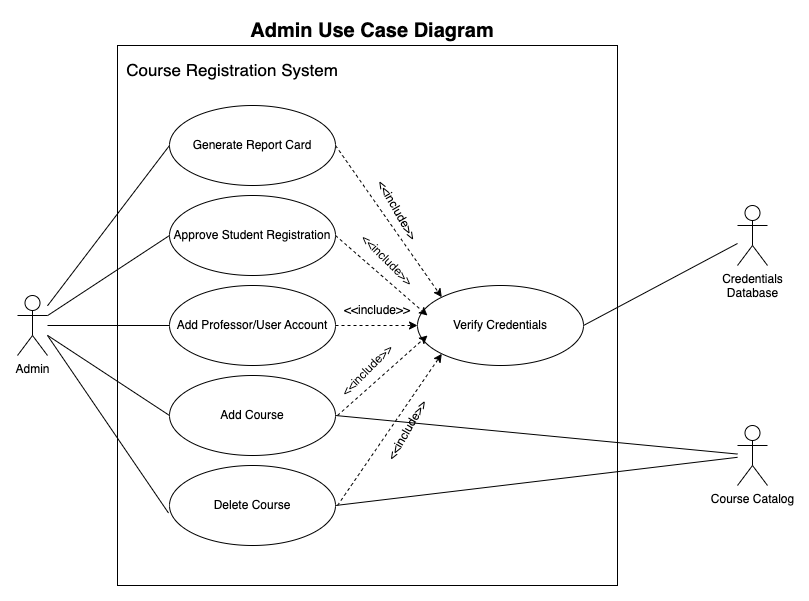

The diagram above was exported from draw.io. Its source (the exported page's mxGraphModel, read from the mxfile embedded in the PNG):
<mxGraphModel dx="1242" dy="771" grid="1" gridSize="10" guides="1" tooltips="1" connect="1" arrows="1" fold="1" page="1" pageScale="1" pageWidth="827" pageHeight="1169" math="0" shadow="0">
  <root>
    <mxCell id="0" />
    <mxCell id="1" parent="0" />
    <mxCell id="RQYoDZEViSUESKwTr791-1" value="" style="rounded=0;whiteSpace=wrap;html=1;" parent="1" vertex="1">
      <mxGeometry x="220" y="150" width="500" height="540" as="geometry" />
    </mxCell>
    <mxCell id="RQYoDZEViSUESKwTr791-3" value="Admin" style="shape=umlActor;verticalLabelPosition=bottom;verticalAlign=top;html=1;" parent="1" vertex="1">
      <mxGeometry x="120" y="400" width="30" height="60" as="geometry" />
    </mxCell>
    <mxCell id="RQYoDZEViSUESKwTr791-4" value="Generate Report Card" style="ellipse;whiteSpace=wrap;html=1;" parent="1" vertex="1">
      <mxGeometry x="272" y="210" width="166" height="80" as="geometry" />
    </mxCell>
    <mxCell id="RQYoDZEViSUESKwTr791-5" value="Approve Student Registration" style="ellipse;whiteSpace=wrap;html=1;" parent="1" vertex="1">
      <mxGeometry x="272" y="300" width="166" height="80" as="geometry" />
    </mxCell>
    <mxCell id="RQYoDZEViSUESKwTr791-6" value="Add Professor/User Account" style="ellipse;whiteSpace=wrap;html=1;" parent="1" vertex="1">
      <mxGeometry x="272" y="390" width="166" height="80" as="geometry" />
    </mxCell>
    <mxCell id="RQYoDZEViSUESKwTr791-7" value="Add Course" style="ellipse;whiteSpace=wrap;html=1;" parent="1" vertex="1">
      <mxGeometry x="272" y="480" width="166" height="80" as="geometry" />
    </mxCell>
    <mxCell id="RQYoDZEViSUESKwTr791-10" value="Verify Credentials" style="ellipse;whiteSpace=wrap;html=1;" parent="1" vertex="1">
      <mxGeometry x="520" y="390" width="166" height="80" as="geometry" />
    </mxCell>
    <mxCell id="RQYoDZEViSUESKwTr791-11" value="Delete Course" style="ellipse;whiteSpace=wrap;html=1;" parent="1" vertex="1">
      <mxGeometry x="272" y="570" width="166" height="80" as="geometry" />
    </mxCell>
    <mxCell id="GiMBaosnCrm9qFbu5inL-2" value="" style="endArrow=none;html=1;rounded=0;entryX=0;entryY=0.5;entryDx=0;entryDy=0;endFill=0;" edge="1" parent="1" source="RQYoDZEViSUESKwTr791-3" target="RQYoDZEViSUESKwTr791-4">
      <mxGeometry width="50" height="50" relative="1" as="geometry">
        <mxPoint x="390" y="460" as="sourcePoint" />
        <mxPoint x="440" y="410" as="targetPoint" />
      </mxGeometry>
    </mxCell>
    <mxCell id="GiMBaosnCrm9qFbu5inL-3" value="" style="endArrow=none;html=1;rounded=0;entryX=0;entryY=0.5;entryDx=0;entryDy=0;endFill=0;" edge="1" parent="1" source="RQYoDZEViSUESKwTr791-3" target="RQYoDZEViSUESKwTr791-5">
      <mxGeometry width="50" height="50" relative="1" as="geometry">
        <mxPoint x="390" y="460" as="sourcePoint" />
        <mxPoint x="440" y="410" as="targetPoint" />
      </mxGeometry>
    </mxCell>
    <mxCell id="GiMBaosnCrm9qFbu5inL-4" value="" style="endArrow=none;html=1;rounded=0;entryX=0;entryY=0.5;entryDx=0;entryDy=0;endFill=0;" edge="1" parent="1" source="RQYoDZEViSUESKwTr791-3" target="RQYoDZEViSUESKwTr791-6">
      <mxGeometry width="50" height="50" relative="1" as="geometry">
        <mxPoint x="390" y="460" as="sourcePoint" />
        <mxPoint x="440" y="410" as="targetPoint" />
      </mxGeometry>
    </mxCell>
    <mxCell id="GiMBaosnCrm9qFbu5inL-5" value="" style="endArrow=none;html=1;rounded=0;entryX=0;entryY=0.5;entryDx=0;entryDy=0;endFill=0;" edge="1" parent="1" source="RQYoDZEViSUESKwTr791-3" target="RQYoDZEViSUESKwTr791-7">
      <mxGeometry width="50" height="50" relative="1" as="geometry">
        <mxPoint x="390" y="460" as="sourcePoint" />
        <mxPoint x="440" y="410" as="targetPoint" />
      </mxGeometry>
    </mxCell>
    <mxCell id="GiMBaosnCrm9qFbu5inL-6" value="" style="endArrow=none;html=1;rounded=0;entryX=-0.006;entryY=0.594;entryDx=0;entryDy=0;entryPerimeter=0;endFill=0;" edge="1" parent="1" target="RQYoDZEViSUESKwTr791-11">
      <mxGeometry width="50" height="50" relative="1" as="geometry">
        <mxPoint x="150" y="440" as="sourcePoint" />
        <mxPoint x="440" y="410" as="targetPoint" />
      </mxGeometry>
    </mxCell>
    <mxCell id="GiMBaosnCrm9qFbu5inL-7" value="Credentials &lt;br&gt;Database" style="shape=umlActor;verticalLabelPosition=bottom;verticalAlign=top;html=1;" vertex="1" parent="1">
      <mxGeometry x="840" y="310" width="30" height="60" as="geometry" />
    </mxCell>
    <mxCell id="GiMBaosnCrm9qFbu5inL-8" value="Course Catalog&lt;br&gt;" style="shape=umlActor;verticalLabelPosition=bottom;verticalAlign=top;html=1;" vertex="1" parent="1">
      <mxGeometry x="840" y="530" width="30" height="60" as="geometry" />
    </mxCell>
    <mxCell id="GiMBaosnCrm9qFbu5inL-13" value="" style="endArrow=none;html=1;rounded=0;exitX=1;exitY=0.5;exitDx=0;exitDy=0;" edge="1" parent="1" source="RQYoDZEViSUESKwTr791-7" target="GiMBaosnCrm9qFbu5inL-8">
      <mxGeometry width="50" height="50" relative="1" as="geometry">
        <mxPoint x="390" y="460" as="sourcePoint" />
        <mxPoint x="440" y="410" as="targetPoint" />
      </mxGeometry>
    </mxCell>
    <mxCell id="GiMBaosnCrm9qFbu5inL-14" value="" style="endArrow=none;html=1;rounded=0;exitX=1;exitY=0.5;exitDx=0;exitDy=0;" edge="1" parent="1" source="RQYoDZEViSUESKwTr791-11" target="GiMBaosnCrm9qFbu5inL-8">
      <mxGeometry width="50" height="50" relative="1" as="geometry">
        <mxPoint x="390" y="460" as="sourcePoint" />
        <mxPoint x="440" y="410" as="targetPoint" />
      </mxGeometry>
    </mxCell>
    <mxCell id="GiMBaosnCrm9qFbu5inL-15" value="" style="endArrow=none;html=1;rounded=0;exitX=1;exitY=0.5;exitDx=0;exitDy=0;" edge="1" parent="1" source="RQYoDZEViSUESKwTr791-10" target="GiMBaosnCrm9qFbu5inL-7">
      <mxGeometry width="50" height="50" relative="1" as="geometry">
        <mxPoint x="390" y="460" as="sourcePoint" />
        <mxPoint x="440" y="410" as="targetPoint" />
      </mxGeometry>
    </mxCell>
    <mxCell id="GiMBaosnCrm9qFbu5inL-17" value="" style="html=1;labelBackgroundColor=#ffffff;startArrow=none;startFill=0;startSize=6;endArrow=classic;endFill=1;endSize=6;jettySize=auto;orthogonalLoop=1;strokeWidth=1;dashed=1;fontSize=14;rounded=0;exitX=1;exitY=0.5;exitDx=0;exitDy=0;entryX=0;entryY=0;entryDx=0;entryDy=0;" edge="1" parent="1" source="RQYoDZEViSUESKwTr791-4" target="RQYoDZEViSUESKwTr791-10">
      <mxGeometry width="60" height="60" relative="1" as="geometry">
        <mxPoint x="380" y="460" as="sourcePoint" />
        <mxPoint x="520" y="430" as="targetPoint" />
      </mxGeometry>
    </mxCell>
    <mxCell id="GiMBaosnCrm9qFbu5inL-19" value="" style="html=1;labelBackgroundColor=#ffffff;startArrow=none;startFill=0;startSize=6;endArrow=classic;endFill=1;endSize=6;jettySize=auto;orthogonalLoop=1;strokeWidth=1;dashed=1;fontSize=14;rounded=0;exitX=1;exitY=0.5;exitDx=0;exitDy=0;entryX=0.06;entryY=0.375;entryDx=0;entryDy=0;entryPerimeter=0;" edge="1" parent="1" source="RQYoDZEViSUESKwTr791-5" target="RQYoDZEViSUESKwTr791-10">
      <mxGeometry width="60" height="60" relative="1" as="geometry">
        <mxPoint x="380" y="460" as="sourcePoint" />
        <mxPoint x="440" y="400" as="targetPoint" />
      </mxGeometry>
    </mxCell>
    <mxCell id="GiMBaosnCrm9qFbu5inL-20" value="" style="html=1;labelBackgroundColor=#ffffff;startArrow=none;startFill=0;startSize=6;endArrow=classic;endFill=1;endSize=6;jettySize=auto;orthogonalLoop=1;strokeWidth=1;dashed=1;fontSize=14;rounded=0;exitX=1;exitY=0.5;exitDx=0;exitDy=0;" edge="1" parent="1" source="RQYoDZEViSUESKwTr791-6">
      <mxGeometry width="60" height="60" relative="1" as="geometry">
        <mxPoint x="380" y="460" as="sourcePoint" />
        <mxPoint x="520" y="430" as="targetPoint" />
      </mxGeometry>
    </mxCell>
    <mxCell id="GiMBaosnCrm9qFbu5inL-21" value="" style="html=1;labelBackgroundColor=#ffffff;startArrow=none;startFill=0;startSize=6;endArrow=classic;endFill=1;endSize=6;jettySize=auto;orthogonalLoop=1;strokeWidth=1;dashed=1;fontSize=14;rounded=0;" edge="1" parent="1">
      <mxGeometry width="60" height="60" relative="1" as="geometry">
        <mxPoint x="440" y="520" as="sourcePoint" />
        <mxPoint x="530" y="440" as="targetPoint" />
      </mxGeometry>
    </mxCell>
    <mxCell id="GiMBaosnCrm9qFbu5inL-22" value="" style="html=1;labelBackgroundColor=#ffffff;startArrow=none;startFill=0;startSize=6;endArrow=classic;endFill=1;endSize=6;jettySize=auto;orthogonalLoop=1;strokeWidth=1;dashed=1;fontSize=14;rounded=0;entryX=0;entryY=1;entryDx=0;entryDy=0;" edge="1" parent="1" target="RQYoDZEViSUESKwTr791-10">
      <mxGeometry width="60" height="60" relative="1" as="geometry">
        <mxPoint x="440" y="610" as="sourcePoint" />
        <mxPoint x="440" y="400" as="targetPoint" />
      </mxGeometry>
    </mxCell>
    <mxCell id="GiMBaosnCrm9qFbu5inL-25" value="Course Registration System" style="text;html=1;strokeColor=none;fillColor=none;align=center;verticalAlign=middle;whiteSpace=wrap;rounded=0;fontSize=17;" vertex="1" parent="1">
      <mxGeometry x="220" y="160" width="230" height="30" as="geometry" />
    </mxCell>
    <mxCell id="GiMBaosnCrm9qFbu5inL-27" value="Admin Use Case Diagram" style="text;html=1;strokeColor=none;fillColor=none;align=center;verticalAlign=middle;whiteSpace=wrap;rounded=0;fontSize=20;fontStyle=1" vertex="1" parent="1">
      <mxGeometry x="330" y="120" width="290" height="30" as="geometry" />
    </mxCell>
    <mxCell id="GiMBaosnCrm9qFbu5inL-28" value="&amp;lt;&amp;lt;include&amp;gt;&amp;gt;" style="text;html=1;strokeColor=none;fillColor=none;align=center;verticalAlign=middle;whiteSpace=wrap;rounded=0;fontSize=12;rotation=60;" vertex="1" parent="1">
      <mxGeometry x="470" y="300" width="60" height="30" as="geometry" />
    </mxCell>
    <mxCell id="GiMBaosnCrm9qFbu5inL-29" value="&amp;lt;&amp;lt;include&amp;gt;&amp;gt;" style="text;html=1;strokeColor=none;fillColor=none;align=center;verticalAlign=middle;whiteSpace=wrap;rounded=0;fontSize=12;rotation=45;" vertex="1" parent="1">
      <mxGeometry x="460" y="350" width="60" height="30" as="geometry" />
    </mxCell>
    <mxCell id="GiMBaosnCrm9qFbu5inL-32" value="&amp;lt;&amp;lt;include&amp;gt;&amp;gt;" style="text;html=1;strokeColor=none;fillColor=none;align=center;verticalAlign=middle;whiteSpace=wrap;rounded=0;fontSize=12;rotation=0;" vertex="1" parent="1">
      <mxGeometry x="450" y="400" width="60" height="30" as="geometry" />
    </mxCell>
    <mxCell id="GiMBaosnCrm9qFbu5inL-33" value="&amp;lt;&amp;lt;include&amp;gt;&amp;gt;" style="text;html=1;strokeColor=none;fillColor=none;align=center;verticalAlign=middle;whiteSpace=wrap;rounded=0;fontSize=12;rotation=-45;" vertex="1" parent="1">
      <mxGeometry x="440" y="460" width="60" height="30" as="geometry" />
    </mxCell>
    <mxCell id="GiMBaosnCrm9qFbu5inL-34" value="&amp;lt;&amp;lt;include&amp;gt;&amp;gt;" style="text;html=1;strokeColor=none;fillColor=none;align=center;verticalAlign=middle;whiteSpace=wrap;rounded=0;fontSize=12;rotation=-60;" vertex="1" parent="1">
      <mxGeometry x="480" y="520" width="60" height="30" as="geometry" />
    </mxCell>
  </root>
</mxGraphModel>